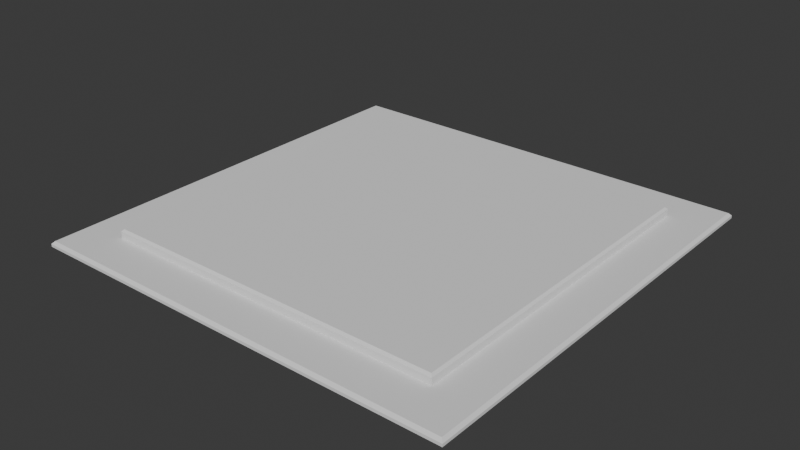 # Source: pressure_plate.blend  (saved by Blender 4.5.90; exported with 4.5.12 LTS)
import bpy
from mathutils import Matrix  # noqa: F401  (used for matrix-valued properties, if any)

bpy.ops.wm.read_factory_settings(use_empty=True)
scene = bpy.context.scene
scene.name = 'Scene'

# ---- collections
col_collection = bpy.data.collections.new('Collection'); scene.collection.children.link(col_collection)

# ---- world
world_world = bpy.data.worlds.new('World'); scene.world = world_world
world_world.use_nodes = True; world_world.node_tree.nodes.clear()
_N = world_world.node_tree.nodes; _L = world_world.node_tree.links
n0 = _N.new('ShaderNodeOutputWorld'); n0.name = 'World Output'; n0.location = (200, 100)
n1 = _N.new('ShaderNodeBackground'); n1.name = 'Background'; n1.location = (-200, 100)
n1.inputs[0].default_value = (0.05088, 0.05088, 0.05088, 1.0)
_L.new(n1.outputs[0], n0.inputs[0])
n0.is_active_output = True
world_world.color = (0.05088, 0.05088, 0.05088)
world_world.sun_shadow_jitter_overblur = 0.0

# ---- meshes
me_cube_002 = bpy.data.meshes.new('Cube.002')
me_cube_002.from_pydata([(-0.5, -0.5, -0.006247), (-0.5, 0.5, -0.006247), (0.5, -0.5, -0.006247), (0.5, 0.5, -0.006247), (-0.494, -0.494, 0.006247), (-0.5, -0.5, 0.000201), (-0.494, 0.494, 0.006247), (-0.5, 0.5, 0.000201), (0.494, -0.494, 0.006247), (0.5, -0.5, 0.000201), (0.494, 0.494, 0.006247), (0.5, 0.5, 0.000201)], [], [(1, 3, 2, 0), (4, 6, 7, 5), (6, 10, 11, 7), (10, 8, 9, 11), (8, 4, 5, 9), (2, 9, 5, 0), (0, 5, 7, 1), (10, 6, 4, 8), (1, 7, 11, 3), (3, 11, 9, 2)])
_uv = me_cube_002.uv_layers.new(name='UVMap')
_uv.uv.foreach_set('vector', [0.125, 0.5, 0.375, 0.5, 0.375, 0.75, 0.125, 0.75, 0.8735, 0.7485, 0.8735, 0.5015, 0.875, 0.5, 0.875, 0.75, 0.8735, 0.5015, 0.6265, 0.5015, 0.5384, 0.5, 0.875, 0.5, 0.6265, 0.5015, 0.6265, 0.7485, 0.5384, 0.75, 0.5384, 0.5, 0.6265, 0.7485, 0.8735, 0.7485, 0.875, 0.75, 0.5384, 0.75, 0.375, 0.75, 0.5384, 0.75, 0.504, 1.0, 0.375, 1.0, 0.375, 0.0, 0.504, 0.0, 0.504, 0.25, 0.375, 0.25, 0.6265, 0.5015, 0.8735, 0.5015, 0.8735, 0.7485, 0.6265, 0.7485, 0.375, 0.25, 0.504, 0.25, 0.5384, 0.5, 0.375, 0.5, 0.375, 0.5, 0.5384, 0.5, 0.5384, 0.75, 0.375, 0.75])
me_cube_002.update()
me_cube_003 = bpy.data.meshes.new('Cube.003')
me_cube_003.from_pydata([(-0.4, -0.4, 0.004871), (-0.4, 0.4, 0.004871), (0.4, -0.4, 0.004871), (0.4, 0.4, 0.004871), (-0.3951, -0.3951, 0.0268), (-0.4, -0.4, 0.02186), (-0.3951, 0.3951, 0.0268), (-0.4, 0.4, 0.02186), (0.3951, -0.3951, 0.0268), (0.4, -0.4, 0.02186), (0.3951, 0.3951, 0.0268), (0.4, 0.4, 0.02186)], [], [(1, 3, 2, 0), (4, 6, 7, 5), (6, 10, 11, 7), (10, 8, 9, 11), (8, 4, 5, 9), (2, 9, 5, 0), (0, 5, 7, 1), (10, 6, 4, 8), (1, 7, 11, 3), (3, 11, 9, 2)])
_uv = me_cube_003.uv_layers.new(name='UVMap')
_uv.uv.foreach_set('vector', [0.125, 0.5, 0.375, 0.5, 0.375, 0.75, 0.125, 0.75, 0.8735, 0.7485, 0.8735, 0.5015, 0.875, 0.5, 0.875, 0.75, 0.8735, 0.5015, 0.6265, 0.5015, 0.5768, 0.5, 0.875, 0.5, 0.6265, 0.5015, 0.6265, 0.7485, 0.5768, 0.75, 0.5768, 0.5, 0.6265, 0.7485, 0.8735, 0.7485, 0.875, 0.75, 0.5768, 0.75, 0.375, 0.75, 0.5768, 0.75, 0.5687, 1.0, 0.375, 1.0, 0.375, 0.0, 0.5687, 0.0, 0.5687, 0.25, 0.375, 0.25, 0.6265, 0.5015, 0.8735, 0.5015, 0.8735, 0.7485, 0.6265, 0.7485, 0.375, 0.25, 0.5687, 0.25, 0.5768, 0.5, 0.375, 0.5, 0.375, 0.5, 0.5768, 0.5, 0.5768, 0.75, 0.375, 0.75])
me_cube_003.update()

# ---- objects
ob_baseplate = bpy.data.objects.new('BasePlate', me_cube_002)
ob_activationplate = bpy.data.objects.new('ActivationPlate', me_cube_003)

# ---- transforms, parenting, visibility, modifiers, constraints
ob_baseplate.location = (0.0, 0.0, 0.0)
ob_activationplate.location = (0.0, 0.0, 0.0)

# ---- collection membership
col_collection.objects.link(ob_baseplate)
col_collection.objects.link(ob_activationplate)

# ---- scene / render settings (as saved in the file)
scene.frame_start = 1; scene.frame_end = 250; scene.frame_set(1)
scene.render.engine = 'BLENDER_EEVEE_NEXT'
bpy.context.view_layer.update()

# ---- added for rendering (the .blend has no active camera and no usable light): camera, sun
cam_auto = bpy.data.cameras.new('AutoCamera')
cam_auto.lens = 50.0
cam_auto.sensor_width = 36.0
cam_auto.clip_end = 1000.0
ob_auto_camera = bpy.data.objects.new('AutoCamera', cam_auto)
scene.collection.objects.link(ob_auto_camera)
ob_auto_camera.location = (1.30882, -1.57059, 1.05733)
ob_auto_camera.rotation_euler = (1.09748, -7.21219e-08, 0.694738)
scene.camera = ob_auto_camera
light_auto_sun = bpy.data.lights.new('AutoSun', 'SUN')
light_auto_sun.energy = 3.0
light_auto_sun.angle = 0.0523599
ob_auto_sun = bpy.data.objects.new('AutoSun', light_auto_sun)
scene.collection.objects.link(ob_auto_sun)
ob_auto_sun.rotation_euler = (0.872665, 0.174533, 0.523599)
bpy.context.view_layer.update()

